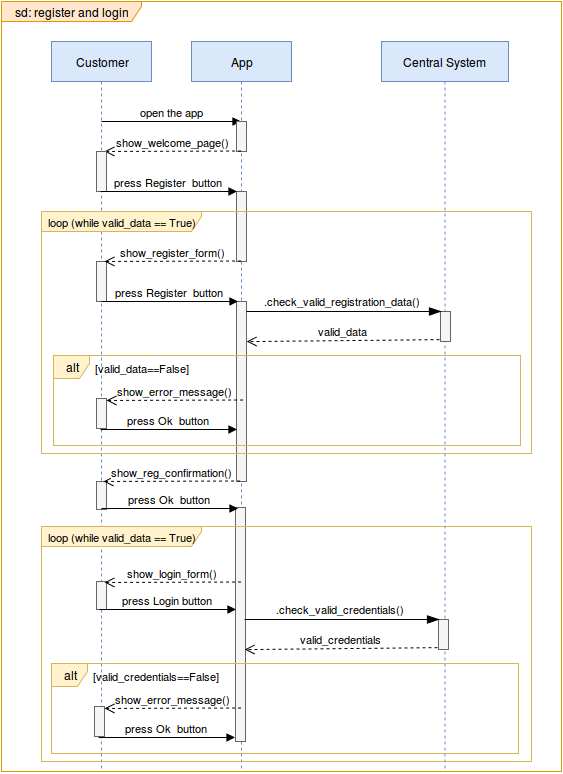

The diagram above was exported from draw.io. Its source (the exported page's mxGraphModel, read from the mxfile embedded in the PNG):
<mxGraphModel dx="725" dy="371" grid="1" gridSize="10" guides="1" tooltips="1" connect="1" arrows="1" fold="1" page="1" pageScale="1" pageWidth="826" pageHeight="1169" background="#ffffff" math="0" shadow="0">
  <root>
    <mxCell id="0" />
    <mxCell id="1" parent="0" />
    <mxCell id="12" value="Customer" style="shape=umlLifeline;perimeter=lifelinePerimeter;whiteSpace=wrap;html=1;container=1;collapsible=0;recursiveResize=0;outlineConnect=0;glass=0;strokeColor=#6c8ebf;strokeWidth=1;fillColor=#dae8fc;fontColor=#000000;align=center;" parent="1" vertex="1">
      <mxGeometry x="120" y="100" width="100" height="730" as="geometry" />
    </mxCell>
    <mxCell id="22" value="open the app&lt;br&gt;" style="html=1;verticalAlign=bottom;endArrow=block;strokeWidth=1;fontColor=#000000;" parent="12" target="13" edge="1">
      <mxGeometry width="80" relative="1" as="geometry">
        <mxPoint x="50" y="80" as="sourcePoint" />
        <mxPoint x="130" y="80" as="targetPoint" />
      </mxGeometry>
    </mxCell>
    <mxCell id="61" value="" style="html=1;points=[];perimeter=orthogonalPerimeter;glass=0;strokeColor=#666666;strokeWidth=1;fillColor=#f5f5f5;fontColor=#000000;align=center;" vertex="1" parent="12">
      <mxGeometry x="45" y="220" width="10" height="40" as="geometry" />
    </mxCell>
    <mxCell id="74" value="" style="html=1;points=[];perimeter=orthogonalPerimeter;glass=0;strokeColor=#666666;strokeWidth=1;fillColor=#f5f5f5;fontColor=#000000;align=center;" vertex="1" parent="12">
      <mxGeometry x="45" y="357" width="10" height="30" as="geometry" />
    </mxCell>
    <mxCell id="76" value="" style="html=1;points=[];perimeter=orthogonalPerimeter;glass=0;strokeColor=#666666;strokeWidth=1;fillColor=#f5f5f5;fontColor=#000000;align=center;" vertex="1" parent="12">
      <mxGeometry x="45" y="440" width="10" height="28" as="geometry" />
    </mxCell>
    <mxCell id="80" value="" style="html=1;points=[];perimeter=orthogonalPerimeter;glass=0;strokeColor=#666666;strokeWidth=1;fillColor=#f5f5f5;fontColor=#000000;align=center;" vertex="1" parent="12">
      <mxGeometry x="45" y="540" width="10" height="28" as="geometry" />
    </mxCell>
    <mxCell id="13" value="App" style="shape=umlLifeline;perimeter=lifelinePerimeter;whiteSpace=wrap;html=1;container=1;collapsible=0;recursiveResize=0;outlineConnect=0;glass=0;strokeColor=#6c8ebf;strokeWidth=1;fillColor=#dae8fc;fontColor=#000000;align=center;" parent="1" vertex="1">
      <mxGeometry x="260" y="100" width="100" height="730" as="geometry" />
    </mxCell>
    <mxCell id="51" value="" style="html=1;points=[];perimeter=orthogonalPerimeter;glass=0;strokeColor=#666666;strokeWidth=1;fillColor=#f5f5f5;fontColor=#000000;align=center;" vertex="1" parent="13">
      <mxGeometry x="45" y="80" width="10" height="30" as="geometry" />
    </mxCell>
    <mxCell id="55" value="" style="html=1;points=[];perimeter=orthogonalPerimeter;glass=0;strokeColor=#666666;strokeWidth=1;fillColor=#f5f5f5;fontColor=#000000;align=center;" vertex="1" parent="13">
      <mxGeometry x="45" y="150" width="10" height="70" as="geometry" />
    </mxCell>
    <mxCell id="65" value="" style="html=1;points=[];perimeter=orthogonalPerimeter;glass=0;strokeColor=#666666;strokeWidth=1;fillColor=#f5f5f5;fontColor=#000000;align=center;" vertex="1" parent="13">
      <mxGeometry x="45" y="260" width="10" height="180" as="geometry" />
    </mxCell>
    <mxCell id="78" value="" style="html=1;points=[];perimeter=orthogonalPerimeter;glass=0;strokeColor=#666666;strokeWidth=1;fillColor=#f5f5f5;fontColor=#000000;align=center;" vertex="1" parent="13">
      <mxGeometry x="44" y="466" width="10" height="234" as="geometry" />
    </mxCell>
    <mxCell id="14" value="Central System&lt;br&gt;" style="shape=umlLifeline;perimeter=lifelinePerimeter;whiteSpace=wrap;html=1;container=1;collapsible=0;recursiveResize=0;outlineConnect=0;glass=0;strokeColor=#6c8ebf;strokeWidth=1;fillColor=#dae8fc;fontColor=#000000;align=center;" parent="1" vertex="1">
      <mxGeometry x="450" y="100" width="127" height="730" as="geometry" />
    </mxCell>
    <mxCell id="68" value="" style="html=1;points=[];perimeter=orthogonalPerimeter;glass=0;strokeColor=#666666;strokeWidth=1;fillColor=#f5f5f5;fontColor=#000000;align=center;" vertex="1" parent="14">
      <mxGeometry x="59" y="270" width="10" height="30" as="geometry" />
    </mxCell>
    <mxCell id="45" value="sd: register and login&lt;br&gt;" style="shape=umlFrame;whiteSpace=wrap;html=1;glass=0;strokeColor=#d79b00;strokeWidth=1;fillColor=#ffe6cc;fontColor=#000000;align=center;width=140;height=20;" vertex="1" parent="1">
      <mxGeometry x="70" y="60" width="560" height="770" as="geometry" />
    </mxCell>
    <mxCell id="52" value="show_welcome_page()&lt;br&gt;" style="html=1;verticalAlign=bottom;endArrow=open;dashed=1;endSize=8;exitX=0.2;exitY=1;strokeWidth=1;fontColor=#000000;exitPerimeter=0;" edge="1" parent="1">
      <mxGeometry x="173" y="210" as="geometry">
        <mxPoint x="173" y="209.9999999999999" as="targetPoint" />
        <mxPoint x="309.5882352941178" y="209.52941176470597" as="sourcePoint" />
      </mxGeometry>
    </mxCell>
    <mxCell id="53" value="" style="html=1;points=[];perimeter=orthogonalPerimeter;glass=0;strokeColor=#666666;strokeWidth=1;fillColor=#f5f5f5;fontColor=#000000;align=center;" vertex="1" parent="1">
      <mxGeometry x="165" y="210" width="10" height="40" as="geometry" />
    </mxCell>
    <mxCell id="54" value="press Register&amp;nbsp; button&lt;br&gt;" style="html=1;verticalAlign=bottom;endArrow=block;strokeWidth=1;fontColor=#000000;exitX=0.9;exitY=0.308;exitPerimeter=0;" edge="1" parent="1">
      <mxGeometry x="166" y="250" width="80" as="geometry">
        <mxPoint x="169" y="250" as="sourcePoint" />
        <mxPoint x="305.5" y="250" as="targetPoint" />
      </mxGeometry>
    </mxCell>
    <mxCell id="58" value="&lt;font style=&quot;font-size: 11px&quot;&gt;loop (while valid_data == True)&lt;br&gt;&lt;/font&gt;" style="shape=umlFrame;whiteSpace=wrap;html=1;glass=0;strokeColor=#d6b656;strokeWidth=1;fillColor=#fff2cc;fontColor=#000000;align=center;width=160;height=20;" vertex="1" parent="1">
      <mxGeometry x="110" y="270" width="490" height="242" as="geometry" />
    </mxCell>
    <mxCell id="60" value="show_register_form()&lt;br&gt;" style="html=1;verticalAlign=bottom;endArrow=open;dashed=1;endSize=8;exitX=0.2;exitY=1;strokeWidth=1;fontColor=#000000;exitPerimeter=0;" edge="1" parent="1">
      <mxGeometry x="173" y="320" as="geometry">
        <mxPoint x="173" y="319.9999999999999" as="targetPoint" />
        <mxPoint x="309.5882352941178" y="319.52941176470597" as="sourcePoint" />
      </mxGeometry>
    </mxCell>
    <mxCell id="62" value="press Register&amp;nbsp; button&lt;br&gt;" style="html=1;verticalAlign=bottom;endArrow=block;strokeWidth=1;fontColor=#000000;exitX=0.9;exitY=0.308;exitPerimeter=0;" edge="1" parent="1">
      <mxGeometry x="167" y="360" width="80" as="geometry">
        <mxPoint x="170" y="360" as="sourcePoint" />
        <mxPoint x="306.5" y="360" as="targetPoint" />
      </mxGeometry>
    </mxCell>
    <mxCell id="66" style="edgeStyle=none;rounded=0;html=1;startSize=10;endArrow=blockThin;endFill=1;endSize=10;jettySize=auto;orthogonalLoop=1;strokeWidth=1;fontColor=#000000;" edge="1" parent="1">
      <mxGeometry x="315" y="370" as="geometry">
        <mxPoint x="510" y="370.0000000000001" as="targetPoint" />
        <mxPoint x="315" y="370.0000000000001" as="sourcePoint" />
      </mxGeometry>
    </mxCell>
    <mxCell id="67" value="&lt;font style=&quot;font-size: 11px&quot;&gt;.check_valid_registration_data()&lt;/font&gt;" style="text;html=1;resizable=0;points=[];align=center;verticalAlign=middle;labelBackgroundColor=#ffffff;fontColor=#000000;" vertex="1" connectable="0" parent="66">
      <mxGeometry x="-0.0462" y="1" relative="1" as="geometry">
        <mxPoint x="2" y="-9" as="offset" />
      </mxGeometry>
    </mxCell>
    <mxCell id="69" value="valid_data&lt;br&gt;" style="html=1;verticalAlign=bottom;endArrow=open;dashed=1;endSize=8;exitX=0;exitY=0.95;strokeWidth=1;fontColor=#000000;entryX=1.2;entryY=0.833;entryPerimeter=0;" edge="1" parent="1">
      <mxGeometry x="315.17647058823536" y="398.16666666666674" as="geometry">
        <mxPoint x="315.17647058823536" y="400.1176470588234" as="targetPoint" />
        <mxPoint x="508" y="398.16666666666674" as="sourcePoint" />
      </mxGeometry>
    </mxCell>
    <mxCell id="70" value="show_reg_confirmation()&lt;br&gt;" style="html=1;verticalAlign=bottom;endArrow=open;dashed=1;endSize=8;exitX=0.2;exitY=1;strokeWidth=1;fontColor=#000000;exitPerimeter=0;" edge="1" parent="1">
      <mxGeometry x="172" y="540" as="geometry">
        <mxPoint x="172" y="539.9999999999999" as="targetPoint" />
        <mxPoint x="308.5882352941178" y="539.529411764706" as="sourcePoint" />
      </mxGeometry>
    </mxCell>
    <mxCell id="71" value="alt" style="shape=umlFrame;whiteSpace=wrap;html=1;glass=0;strokeColor=#d6b656;strokeWidth=1;fillColor=#fff2cc;fontColor=#000000;align=center;width=36;height=23;" vertex="1" parent="1">
      <mxGeometry x="122" y="414" width="467" height="90" as="geometry" />
    </mxCell>
    <mxCell id="72" value="&lt;font style=&quot;font-size: 11px&quot;&gt;[valid_data==False]&lt;/font&gt;" style="text;html=1;resizable=0;points=[];autosize=1;align=left;verticalAlign=top;spacingTop=-4;fontColor=#000000;" vertex="1" parent="1">
      <mxGeometry x="162" y="418" width="105" height="16" as="geometry" />
    </mxCell>
    <mxCell id="73" value="show_error_message()&lt;br&gt;" style="html=1;verticalAlign=bottom;endArrow=open;dashed=1;endSize=8;exitX=0.2;exitY=1;strokeWidth=1;fontColor=#000000;exitPerimeter=0;" edge="1" parent="1">
      <mxGeometry x="175" y="459" as="geometry">
        <mxPoint x="175" y="458.9999999999999" as="targetPoint" />
        <mxPoint x="311.5882352941178" y="458.52941176470597" as="sourcePoint" />
      </mxGeometry>
    </mxCell>
    <mxCell id="75" value="press Ok&amp;nbsp; button&lt;br&gt;" style="html=1;verticalAlign=bottom;endArrow=block;strokeWidth=1;fontColor=#000000;exitX=0.9;exitY=0.308;exitPerimeter=0;" edge="1" parent="1">
      <mxGeometry x="166" y="488" width="80" as="geometry">
        <mxPoint x="169" y="488" as="sourcePoint" />
        <mxPoint x="305.5" y="488" as="targetPoint" />
      </mxGeometry>
    </mxCell>
    <mxCell id="77" value="press Ok&amp;nbsp; button&lt;br&gt;" style="html=1;verticalAlign=bottom;endArrow=block;strokeWidth=1;fontColor=#000000;exitX=0.9;exitY=0.308;exitPerimeter=0;" edge="1" parent="1">
      <mxGeometry x="167" y="567" width="80" as="geometry">
        <mxPoint x="170" y="567" as="sourcePoint" />
        <mxPoint x="306.5" y="567" as="targetPoint" />
      </mxGeometry>
    </mxCell>
    <mxCell id="79" value="show_login_form()&lt;br&gt;" style="html=1;verticalAlign=bottom;endArrow=open;dashed=1;endSize=8;exitX=0.2;exitY=1;strokeWidth=1;fontColor=#000000;exitPerimeter=0;" edge="1" parent="1">
      <mxGeometry x="173" y="641" as="geometry">
        <mxPoint x="172.9999999999999" y="640.9999999999999" as="targetPoint" />
        <mxPoint x="309.5882352941178" y="640.529411764706" as="sourcePoint" />
      </mxGeometry>
    </mxCell>
    <mxCell id="81" value="&lt;font style=&quot;font-size: 11px&quot;&gt;loop (while valid_data == True)&lt;br&gt;&lt;/font&gt;" style="shape=umlFrame;whiteSpace=wrap;html=1;glass=0;strokeColor=#d6b656;strokeWidth=1;fillColor=#fff2cc;fontColor=#000000;align=center;width=160;height=20;" vertex="1" parent="1">
      <mxGeometry x="110" y="585" width="490" height="235" as="geometry" />
    </mxCell>
    <mxCell id="83" value="" style="html=1;points=[];perimeter=orthogonalPerimeter;glass=0;strokeColor=#666666;strokeWidth=1;fillColor=#f5f5f5;fontColor=#000000;align=center;" vertex="1" parent="1">
      <mxGeometry x="163" y="765" width="10" height="30" as="geometry" />
    </mxCell>
    <mxCell id="84" value="" style="html=1;points=[];perimeter=orthogonalPerimeter;glass=0;strokeColor=#666666;strokeWidth=1;fillColor=#f5f5f5;fontColor=#000000;align=center;" vertex="1" parent="1">
      <mxGeometry x="507" y="678" width="10" height="30" as="geometry" />
    </mxCell>
    <mxCell id="85" value="press Login button&lt;br&gt;" style="html=1;verticalAlign=bottom;endArrow=block;strokeWidth=1;fontColor=#000000;exitX=0.9;exitY=0.308;exitPerimeter=0;" edge="1" parent="1">
      <mxGeometry x="165" y="668" width="80" as="geometry">
        <mxPoint x="168" y="668" as="sourcePoint" />
        <mxPoint x="304.5" y="668" as="targetPoint" />
      </mxGeometry>
    </mxCell>
    <mxCell id="86" style="edgeStyle=none;rounded=0;html=1;startSize=10;endArrow=blockThin;endFill=1;endSize=10;jettySize=auto;orthogonalLoop=1;strokeWidth=1;fontColor=#000000;" edge="1" parent="1">
      <mxGeometry x="313" y="678" as="geometry">
        <mxPoint x="508" y="678.0000000000001" as="targetPoint" />
        <mxPoint x="313" y="678.0000000000001" as="sourcePoint" />
      </mxGeometry>
    </mxCell>
    <mxCell id="87" value="&lt;font style=&quot;font-size: 11px&quot;&gt;.check_valid_credentials()&lt;/font&gt;" style="text;html=1;resizable=0;points=[];align=center;verticalAlign=middle;labelBackgroundColor=#ffffff;fontColor=#000000;" vertex="1" connectable="0" parent="86">
      <mxGeometry x="-0.0462" y="1" relative="1" as="geometry">
        <mxPoint x="2" y="-9" as="offset" />
      </mxGeometry>
    </mxCell>
    <mxCell id="88" value="valid_credentials" style="html=1;verticalAlign=bottom;endArrow=open;dashed=1;endSize=8;exitX=0;exitY=0.95;strokeWidth=1;fontColor=#000000;entryX=1.2;entryY=0.833;entryPerimeter=0;" edge="1" parent="1">
      <mxGeometry x="313.17647058823536" y="706.1666666666667" as="geometry">
        <mxPoint x="313.17647058823536" y="708.1176470588234" as="targetPoint" />
        <mxPoint x="506" y="706.1666666666667" as="sourcePoint" />
      </mxGeometry>
    </mxCell>
    <mxCell id="89" value="alt" style="shape=umlFrame;whiteSpace=wrap;html=1;glass=0;strokeColor=#d6b656;strokeWidth=1;fillColor=#fff2cc;fontColor=#000000;align=center;width=36;height=23;" vertex="1" parent="1">
      <mxGeometry x="120" y="722" width="467" height="90" as="geometry" />
    </mxCell>
    <mxCell id="90" value="&lt;font style=&quot;font-size: 11px&quot;&gt;[valid_credentials==False]&lt;/font&gt;" style="text;html=1;resizable=0;points=[];autosize=1;align=left;verticalAlign=top;spacingTop=-4;fontColor=#000000;" vertex="1" parent="1">
      <mxGeometry x="160" y="726" width="140" height="20" as="geometry" />
    </mxCell>
    <mxCell id="91" value="show_error_message()&lt;br&gt;" style="html=1;verticalAlign=bottom;endArrow=open;dashed=1;endSize=8;exitX=0.2;exitY=1;strokeWidth=1;fontColor=#000000;exitPerimeter=0;" edge="1" parent="1">
      <mxGeometry x="173" y="767" as="geometry">
        <mxPoint x="173" y="766.9999999999999" as="targetPoint" />
        <mxPoint x="309.5882352941178" y="766.529411764706" as="sourcePoint" />
      </mxGeometry>
    </mxCell>
    <mxCell id="92" value="press Ok&amp;nbsp; button&lt;br&gt;" style="html=1;verticalAlign=bottom;endArrow=block;strokeWidth=1;fontColor=#000000;exitX=0.9;exitY=0.308;exitPerimeter=0;" edge="1" parent="1">
      <mxGeometry x="164" y="796" width="80" as="geometry">
        <mxPoint x="167" y="796" as="sourcePoint" />
        <mxPoint x="303.5" y="796" as="targetPoint" />
      </mxGeometry>
    </mxCell>
  </root>
</mxGraphModel>